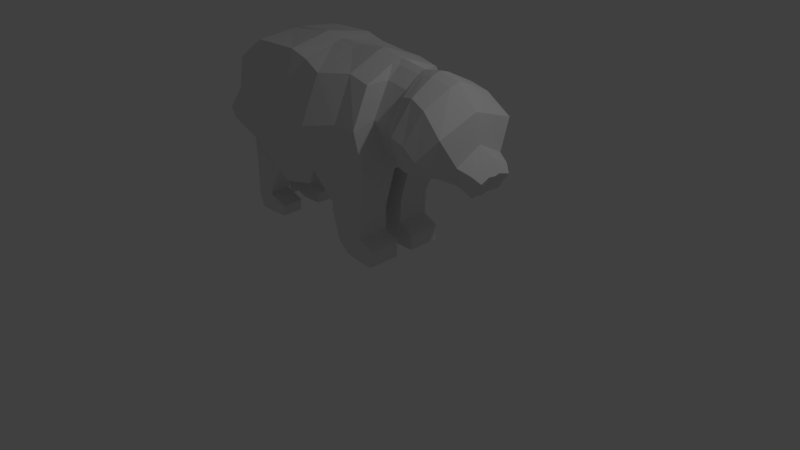 # Source: lowpoly_panda.blend  (saved by Blender 2.78.0; exported with 4.5.12 LTS)
import bpy
from mathutils import Matrix  # noqa: F401  (used for matrix-valued properties, if any)

bpy.ops.wm.read_factory_settings(use_empty=True)
scene = bpy.context.scene
scene.name = 'Scene'

# ---- collections
col_collection_1 = bpy.data.collections.new('Collection 1'); scene.collection.children.link(col_collection_1)

# ---- materials (node trees are filled in below, after node groups)
mat_material = bpy.data.materials.new('Material')
mat_material.alpha_threshold = 0.0
mat_material.use_transparent_shadow = False
mat_material.roughness = 0.5
mat_material.line_color = (0.0, 0.0, 0.0, 1.0)

# ---- material node trees

# ---- world
world_world = bpy.data.worlds.new('World'); scene.world = world_world
world_world.color = (0.05088, 0.05088, 0.05088)
world_world.use_sun_shadow = False
world_world.sun_shadow_jitter_overblur = 0.0
world_world.cycles.sampling_method = 'MANUAL'

# ---- cameras
cam_camera = bpy.data.cameras.new('Camera')
cam_camera.clip_end = 100.0
cam_camera.lens = 35.0
cam_camera.sensor_width = 32.0
cam_camera.sensor_height = 18.0
cam_camera.ortho_scale = 7.314
cam_camera.dof.focus_distance = 0.0
cam_camera.dof.aperture_fstop = 128.0

# ---- lights
light_lamp = bpy.data.lights.new('Lamp', 'POINT')
light_lamp.transmission_factor = 0.0
light_lamp.cutoff_distance = 30.0
light_lamp.energy = 100.0
light_lamp.shadow_buffer_clip_start = 1.001
light_lamp.shadow_soft_size = 0.1
light_lamp.shadow_maximum_resolution = 0.006
light_lamp.use_absolute_resolution = True

# ---- meshes
me_cube = bpy.data.meshes.new('Cube')
me_cube.from_pydata([(-1.425, -2.093, 1.739), (-1.945, -2.099, 1.613), (-1.548, -1.925, 4.906), (-2.079, -1.924, 5.06), (-2.336, -2.1, 1.53), (-3.425, -1.92, 5.027), (-3.255, -1.626, 1.59), (-4.302, -1.92, 4.412), (-4.402, -1.631, 2.053), (-4.966, -1.133, 4.008), (-5.06, -1.219, 2.005), (-5.169, -1.053, 2.93), (-1.015, -2.247, 2.262), (-0.8835, -2.103, 4.745), (-0.08714, -1.98, 2.345), (-0.06062, -1.798, 4.834), (0.6135, -2.009, 2.369), (0.5279, -1.798, 4.696), (0.7039, -1.389, 2.902), (0.6064, -1.221, 4.715), (1.169, -1.389, 2.974), (1.228, -1.236, 4.619), (1.594, -1.636, 2.838), (2.262, -1.716, 4.501), (1.937, -1.636, 2.835), (2.866, -1.825, 4.008), (2.355, -1.332, 2.818), (3.001, -1.401, 3.291), (2.764, -1.14, 2.753), (3.305, -1.28, 3.161), (3.233, -1.142, 2.566), (3.493, -1.145, 2.991), (1.381, -1.636, 2.906), (1.811, -1.637, 4.653), (-1.517, -2.446, 3.426), (-2.012, -2.466, 3.474), (-2.881, -2.49, 3.354), (-3.772, -2.483, 3.121), (-4.755, -2.087, 2.965), (-5.218, -1.716, 2.461), (-0.9434, -2.6, 3.53), (-0.07993, -2.295, 3.708), (0.5927, -2.295, 3.739), (0.6551, -1.718, 3.872), (1.198, -1.718, 3.86), (1.998, -2.081, 3.702), (2.405, -2.111, 3.444), (2.678, -1.66, 3.118), (2.903, -1.263, 2.862), (3.313, -1.15, 2.744), (1.61, -2.071, 3.803), (-1.656, -0.6807, 1.643), (-2.176, -0.6705, 1.576), (-2.511, -0.6556, 1.502), (-3.447, -0.6565, 5.141), (-3.276, -0.6258, 1.603), (-4.206, -0.6365, 4.635), (-4.289, -0.6271, 1.998), (-4.836, -0.5835, 4.276), (-5.036, -0.65, 1.92), (-5.155, -0.6399, 2.986), (-5.136, -0.6599, 2.53), (-1.611, -0.916, 1.666), (-1.648, -0.9428, 5.1), (-1.117, -0.8826, 2.308), (-0.9581, -0.9438, 5.075), (-0.1796, -0.9219, 2.388), (-0.1352, -0.9438, 5.165), (0.5211, -0.9501, 2.413), (0.4533, -0.9438, 5.027), (0.7039, -0.8395, 2.709), (0.6064, -0.8547, 5.007), (1.169, -0.8395, 2.781), (1.228, -0.8547, 4.911), (1.594, -0.9287, 2.645), (2.308, -0.9438, 4.862), (1.937, -0.9287, 2.643), (2.866, -0.9438, 4.3), (2.355, -0.8269, 2.625), (3.001, -0.842, 3.583), (2.732, -0.8269, 2.556), (3.236, -0.8562, 3.379), (3.122, -0.8269, 2.519), (3.465, -0.8562, 3.07), (1.381, -0.9287, 2.713), (3.298, -0.8027, 2.755), (-2.13, -0.8995, 1.586), (-2.17, -0.9416, 5.224), (-2.479, -0.8895, 1.514), (-3.441, -0.8989, 5.125), (-3.249, -0.9917, 1.643), (-4.219, -0.9772, 4.583), (-4.311, -0.9463, 2.179), (-4.869, -0.8374, 4.211), (-5.065, -0.9174, 2.013), (-5.153, -0.867, 2.954), (1.745, -0.9474, 4.996), (-5.16, -0.8823, 2.512), (-0.9396, -0.8758, 1.271), (-0.9227, -1.76, 1.264), (-0.3025, -1.8, 1.321), (0.2064, -0.9432, 1.355), (0.2183, -1.828, 1.352), (-0.3143, -0.915, 1.324), (-0.9545, -0.8751, 1.074), (-0.9402, -1.76, 1.07), (-0.3169, -1.799, 1.16), (0.1926, -0.9425, 1.223), (0.2047, -1.827, 1.22), (-0.329, -0.9143, 1.163), (-0.7022, -0.8726, 0.2723), (-0.6922, -1.757, 0.2729), (-0.2217, -1.797, 0.4715), (0.1635, -0.94, 0.626), (0.1734, -1.825, 0.6266), (-0.2317, -0.9118, 0.4709), (0.5832, -1.819, -0.003655), (0.5765, -0.9337, -0.004105), (0.4724, -1.82, -0.01468), (0.4642, -0.9347, -0.01523), (0.4934, -1.821, 0.506), (0.4852, -0.9363, 0.5054), (-0.4061, -0.8709, 0.01936), (-0.1379, -1.795, 0.006392), (0.1379, -0.9384, -0.006392), (-0.1479, -0.9102, 0.005722), (-0.3962, -1.756, 0.02003), (0.1479, -1.823, -0.005722), (0.6004, -1.82, 0.4217), (0.5937, -0.9353, 0.4212), (-4.403, -1.607, 1.241), (-3.649, -1.6, 0.9278), (-4.764, -1.198, 1.221), (-3.638, -0.9838, 0.9769), (-4.344, -0.9381, 1.335), (-4.849, -0.9025, 1.24), (-4.356, -1.64, 0.8258), (-3.781, -1.602, 0.7254), (-4.675, -1.21, 0.8863), (-3.769, -0.9953, 0.7662), (-4.308, -0.9863, 0.8985), (-4.71, -0.9128, 0.8937), (1.425, -0.8887, 4.944), (1.25, -0.8736, 2.755), (1.355, -1.856, 3.838), (1.25, -1.484, 2.948), (1.415, -1.522, 4.566), (-4.37, -1.634, 0.3723), (-3.879, -1.599, 0.4707), (-4.616, -1.209, 0.3218), (-3.871, -1.001, 0.5011), (-4.351, -0.986, 0.4329), (-4.649, -0.908, 0.2994), (-4.25, -1.626, -0.008703), (-3.933, -1.596, -0.03618), (-4.443, -1.201, -0.00182), (-3.927, -0.9995, -0.02818), (-4.244, -0.978, 0.09182), (-4.468, -0.9, -0.01935), (-3.543, -1.6, 0.3822), (-3.539, -1.001, 0.4129), (-3.592, -1.598, -0.01958), (-3.587, -1.001, -0.01305), (-3.3, -1.602, 0.2962), (-3.299, -1.005, 0.3207), (-3.344, -1.599, -0.01047), (-3.341, -1.002, -0.005957), (-5.025, -0.5872, 3.615), (-5.03, -0.831, 3.609), (-4.869, -0.8374, 4.211), (-4.836, -0.5835, 4.276), (-5.025, -0.5872, 3.615), (-5.03, -0.831, 3.609), (-1.425, 0.7266, 1.739), (-1.945, 0.7319, 1.613), (-1.548, 0.5581, 4.906), (-2.079, 0.5574, 5.06), (-2.336, 0.7333, 1.53), (-3.425, 0.553, 5.027), (-3.255, 0.2593, 1.59), (-4.302, 0.553, 4.412), (-4.402, 0.2647, 2.053), (-4.966, -0.2341, 4.008), (-5.06, -0.148, 2.005), (-5.169, -0.3138, 2.93), (-1.015, 0.8807, 2.262), (-0.8835, 0.7365, 4.745), (-0.08714, 0.6136, 2.345), (-0.06062, 0.4312, 4.834), (0.6135, 0.6418, 2.369), (0.5279, 0.4312, 4.696), (0.7039, 0.02265, 2.902), (0.6064, -0.1456, 4.715), (1.169, 0.02265, 2.974), (1.228, -0.1304, 4.619), (1.594, 0.2691, 2.838), (2.262, 0.3489, 4.501), (1.937, 0.2691, 2.835), (2.866, 0.4584, 4.008), (2.355, -0.0346, 2.818), (3.001, 0.03386, 3.291), (2.764, -0.2266, 2.753), (3.305, -0.08714, 3.161), (3.233, -0.2247, 2.566), (3.493, -0.2219, 2.991), (1.381, 0.2691, 2.906), (1.811, 0.2701, 4.653), (-1.517, 1.079, 3.426), (-2.012, 1.1, 3.474), (-2.881, 1.124, 3.354), (-3.772, 1.116, 3.121), (-4.755, 0.7207, 2.965), (-5.218, 0.3492, 2.461), (-0.9434, 1.233, 3.53), (-0.07993, 0.9278, 3.708), (0.5927, 0.9278, 3.739), (0.6551, 0.351, 3.872), (1.198, 0.351, 3.86), (1.998, 0.7147, 3.702), (2.405, 0.7444, 3.444), (2.678, 0.2938, 3.118), (2.903, -0.1034, 2.862), (3.313, -0.217, 2.744), (1.61, 0.7045, 3.803), (-1.656, -0.6861, 1.643), (-2.176, -0.6962, 1.576), (-1.676, -0.6834, 5.156), (-2.192, -0.6834, 5.274), (-2.511, -0.7111, 1.502), (-3.447, -0.7102, 5.141), (-3.276, -0.7409, 1.603), (-4.206, -0.7303, 4.635), (-4.289, -0.7396, 1.998), (-4.836, -0.7833, 4.276), (-5.036, -0.7167, 1.92), (-5.155, -0.7268, 2.986), (-1.078, -0.6834, 1.98), (-0.9581, -0.6834, 5.158), (-0.1738, -0.6834, 2.246), (-0.1352, -0.6834, 5.248), (0.5829, -0.6834, 2.446), (0.4533, -0.6834, 5.11), (0.7039, -0.6834, 2.654), (0.6064, -0.6834, 5.09), (1.169, -0.6834, 2.726), (1.228, -0.6834, 4.994), (1.594, -0.6834, 2.59), (2.308, -0.6834, 4.945), (1.937, -0.6834, 2.588), (2.866, -0.6834, 4.383), (2.355, -0.6834, 2.57), (3.001, -0.6834, 3.666), (2.732, -0.6834, 2.502), (3.244, -0.6834, 3.356), (3.122, -0.6834, 2.464), (3.473, -0.6834, 3.047), (1.745, -0.6834, 5.079), (1.381, -0.6834, 2.658), (3.298, -0.6834, 2.755), (-5.136, -0.7068, 2.53), (-1.611, -0.4507, 1.666), (-1.648, -0.4239, 5.1), (-1.117, -0.4841, 2.308), (-0.9581, -0.4229, 5.075), (-0.1796, -0.4449, 2.388), (-0.1352, -0.4229, 5.165), (0.5211, -0.4167, 2.413), (0.4533, -0.4229, 5.027), (0.7039, -0.5272, 2.709), (0.6064, -0.5121, 5.007), (1.169, -0.5272, 2.781), (1.228, -0.5121, 4.911), (1.594, -0.438, 2.645), (2.308, -0.4229, 4.862), (1.937, -0.438, 2.643), (2.866, -0.4229, 4.3), (2.355, -0.5399, 2.625), (3.001, -0.5247, 3.583), (2.732, -0.5399, 2.556), (3.236, -0.5105, 3.379), (3.122, -0.5399, 2.519), (3.465, -0.5105, 3.07), (1.381, -0.438, 2.713), (3.298, -0.564, 2.755), (-2.13, -0.4672, 1.586), (-2.17, -0.4252, 5.224), (-2.479, -0.4772, 1.514), (-3.441, -0.4678, 5.125), (-3.249, -0.375, 1.643), (-4.219, -0.3895, 4.583), (-4.311, -0.4204, 2.179), (-4.869, -0.5293, 4.211), (-5.065, -0.4493, 2.013), (-5.153, -0.4998, 2.954), (1.745, -0.4194, 4.996), (-5.16, -0.4844, 2.512), (-0.9396, -0.4909, 1.271), (-0.9227, 0.3936, 1.264), (-0.3025, 0.4332, 1.321), (0.2064, -0.4235, 1.355), (0.2183, 0.4614, 1.352), (-0.3143, -0.4517, 1.324), (-0.9545, -0.4916, 1.074), (-0.9402, 0.3931, 1.07), (-0.3169, 0.4325, 1.16), (0.1926, -0.4242, 1.223), (0.2047, 0.4607, 1.22), (-0.329, -0.4524, 1.163), (-0.7022, -0.4941, 0.2723), (-0.6922, 0.3907, 0.2729), (-0.2217, 0.43, 0.4715), (0.1635, -0.4267, 0.626), (0.1734, 0.4582, 0.6266), (-0.2317, -0.4549, 0.4709), (0.5832, 0.4518, -0.003655), (0.5765, -0.433, -0.004105), (0.4724, 0.4529, -0.01468), (0.4642, -0.432, -0.01523), (0.4934, 0.4545, 0.506), (0.4852, -0.4304, 0.5054), (-0.4061, -0.4958, 0.01936), (-0.1379, 0.4283, 0.006392), (0.1379, -0.4283, -0.006392), (-0.1479, -0.4565, 0.005722), (-0.3962, 0.3891, 0.02003), (0.1479, 0.4565, -0.005722), (0.6004, 0.4535, 0.4217), (0.5937, -0.4314, 0.4212), (-4.403, 0.2399, 1.241), (-3.649, 0.2334, 0.9278), (-4.764, -0.1685, 1.221), (-3.638, -0.383, 0.9769), (-4.344, -0.4286, 1.335), (-4.849, -0.4642, 1.24), (-4.356, 0.2729, 0.8258), (-3.781, 0.2353, 0.7254), (-4.675, -0.157, 0.8863), (-3.769, -0.3714, 0.7662), (-4.308, -0.3804, 0.8985), (-4.71, -0.4539, 0.8937), (1.425, -0.478, 4.944), (1.25, -0.4931, 2.755), (1.425, -0.6834, 5.026), (1.25, -0.6834, 2.7), (1.355, 0.4894, 3.838), (1.25, 0.1169, 2.948), (1.415, 0.1548, 4.566), (-4.37, 0.2672, 0.3723), (-3.879, 0.232, 0.4707), (-4.616, -0.1577, 0.3218), (-3.871, -0.366, 0.5011), (-4.351, -0.3808, 0.4329), (-4.649, -0.4587, 0.2994), (-4.25, 0.2593, -0.008703), (-3.933, 0.2295, -0.03618), (-4.443, -0.1656, -0.00182), (-3.927, -0.3672, -0.02818), (-4.244, -0.3887, 0.09182), (-4.468, -0.4667, -0.01935), (-3.543, 0.2331, 0.3822), (-3.539, -0.3653, 0.4129), (-3.592, 0.231, -0.01958), (-3.587, -0.3657, -0.01305), (-3.3, 0.2358, 0.2962), (-3.299, -0.3613, 0.3207), (-3.344, 0.2319, -0.01047), (-3.341, -0.3647, -0.005957), (-5.025, -0.7796, 3.615), (-5.03, -0.5358, 3.609), (-4.869, -0.5293, 4.211), (-4.836, -0.7833, 4.276), (-5.025, -0.7796, 3.615), (-5.03, -0.5358, 3.609)], [], [(62, 0, 1, 86), (63, 87, 3, 2), (63, 2, 13, 65), (34, 2, 3, 35), (35, 3, 5, 36), (86, 1, 4, 88), (88, 4, 6, 90), (36, 5, 7, 37), (37, 7, 9, 38), (92, 90, 133, 134), (6, 8, 130, 131), (38, 9, 11, 39), (65, 13, 15, 67), (34, 0, 12, 40), (41, 14, 16, 42), (40, 12, 14, 41), (69, 17, 19, 71), (67, 15, 17, 69), (42, 16, 18, 43), (50, 32, 22, 45), (43, 18, 20, 44), (71, 19, 21, 73), (75, 23, 25, 77), (46, 24, 26, 47), (45, 22, 24, 46), (47, 26, 28, 48), (77, 25, 27, 79), (81, 29, 31, 83), (79, 27, 29, 81), (85, 83, 31, 49), (48, 28, 30, 49), (142, 146, 33, 96), (144, 145, 32, 50), (146, 144, 50, 33), (29, 48, 49, 31), (82, 85, 49, 30), (27, 47, 48, 29), (23, 45, 46, 25), (25, 46, 47, 27), (19, 43, 44, 21), (33, 50, 45, 23), (17, 42, 43, 19), (13, 40, 41, 15), (15, 41, 42, 17), (2, 34, 40, 13), (8, 38, 39, 10), (6, 37, 38, 8), (4, 36, 37, 6), (1, 35, 36, 4), (0, 34, 35, 1), (94, 97, 61, 59), (143, 343, 257, 84), (80, 252, 254, 82), (78, 250, 252, 80), (76, 248, 250, 78), (74, 246, 248, 76), (84, 257, 246, 74), (70, 242, 244, 72), (68, 240, 242, 70), (66, 238, 240, 68), (64, 236, 238, 66), (62, 51, 236, 64), (168, 167, 60, 95), (97, 95, 60, 61), (89, 54, 56, 91), (91, 56, 58, 93), (87, 227, 54, 89), (3, 87, 89, 5), (7, 91, 93, 9), (5, 89, 91, 7), (39, 11, 95, 97), (9, 93, 168, 95, 11), (0, 62, 64, 12), (16, 68, 70, 18), (18, 70, 72, 20), (32, 84, 74, 22), (22, 74, 76, 24), (24, 76, 78, 26), (26, 78, 80, 28), (28, 80, 82, 30), (145, 143, 84, 32), (10, 39, 97, 94), (254, 258, 85, 82), (342, 142, 96, 256), (258, 255, 83, 85), (251, 79, 81, 253), (253, 81, 83, 255), (249, 77, 79, 251), (256, 96, 75, 247), (247, 75, 77, 249), (243, 71, 73, 245), (239, 67, 69, 241), (241, 69, 71, 243), (237, 65, 67, 239), (57, 92, 94, 59), (55, 90, 92, 57), (53, 88, 90, 55), (52, 86, 88, 53), (226, 63, 65, 237), (226, 227, 87, 63), (51, 62, 86, 52), (16, 14, 100, 102), (64, 66, 103, 98), (101, 102, 108, 107), (98, 103, 109, 104), (14, 12, 99, 100), (66, 68, 101, 103), (12, 64, 98, 99), (68, 16, 102, 101), (108, 106, 112, 114), (109, 107, 113, 115), (99, 98, 104, 105), (103, 101, 107, 109), (102, 100, 106, 108), (100, 99, 105, 106), (113, 114, 120, 121), (121, 120, 128, 129), (106, 105, 111, 112), (104, 109, 115, 110), (107, 108, 114, 113), (105, 104, 110, 111), (112, 111, 126, 123), (114, 112, 123, 127), (115, 113, 124, 125), (111, 110, 122, 126), (127, 124, 119, 118), (110, 115, 125, 122), (124, 127, 123, 125), (122, 125, 123, 126), (124, 113, 121, 119), (114, 127, 118, 120), (129, 128, 116, 117), (120, 118, 116, 128), (119, 121, 129, 117), (118, 119, 117, 116), (130, 132, 138, 136), (135, 134, 140, 141), (94, 92, 134, 135), (10, 94, 135, 132), (8, 10, 132, 130), (90, 6, 131, 133), (138, 141, 152, 149), (140, 139, 150, 151), (134, 133, 139, 140), (132, 135, 141, 138), (133, 131, 137, 139), (131, 130, 136, 137), (73, 21, 146, 142), (44, 20, 145, 144), (21, 44, 144, 146), (72, 244, 343, 143), (20, 72, 143, 145), (245, 73, 142, 342), (75, 96, 33, 23), (151, 150, 156, 157), (147, 149, 155, 153), (139, 137, 148, 150), (137, 136, 147, 148), (141, 140, 151, 152), (136, 138, 149, 147), (156, 154, 153, 157), (157, 153, 155, 158), (149, 152, 158, 155), (154, 156, 162, 161), (148, 147, 153, 154), (152, 151, 157, 158), (161, 162, 166, 165), (148, 154, 161, 159), (150, 148, 159, 160), (156, 150, 160, 162), (164, 163, 165, 166), (162, 160, 164, 166), (160, 159, 163, 164), (159, 161, 165, 163), (167, 168, 172, 171), (169, 170, 171, 172), (58, 167, 171, 170), (93, 58, 170, 169), (168, 93, 169, 172), (260, 284, 174, 173), (261, 175, 176, 285), (261, 263, 186, 175), (207, 208, 176, 175), (208, 209, 178, 176), (284, 286, 177, 174), (286, 288, 179, 177), (209, 210, 180, 178), (210, 211, 182, 180), (290, 332, 331, 288), (179, 329, 328, 181), (211, 212, 184, 182), (263, 265, 188, 186), (207, 213, 185, 173), (214, 215, 189, 187), (213, 214, 187, 185), (267, 269, 192, 190), (265, 267, 190, 188), (215, 216, 191, 189), (223, 218, 195, 205), (216, 217, 193, 191), (269, 271, 194, 192), (273, 275, 198, 196), (219, 220, 199, 197), (218, 219, 197, 195), (220, 221, 201, 199), (275, 277, 200, 198), (279, 281, 204, 202), (277, 279, 202, 200), (283, 222, 204, 281), (221, 222, 203, 201), (340, 294, 206, 346), (344, 223, 205, 345), (346, 206, 223, 344), (202, 204, 222, 221), (280, 203, 222, 283), (200, 202, 221, 220), (196, 198, 219, 218), (198, 200, 220, 219), (192, 194, 217, 216), (206, 196, 218, 223), (190, 192, 216, 215), (186, 188, 214, 213), (188, 190, 215, 214), (175, 186, 213, 207), (181, 183, 212, 211), (179, 181, 211, 210), (177, 179, 210, 209), (174, 177, 209, 208), (173, 174, 208, 207), (292, 234, 259, 295), (341, 282, 257, 343), (278, 280, 254, 252), (276, 278, 252, 250), (274, 276, 250, 248), (272, 274, 248, 246), (282, 272, 246, 257), (268, 270, 244, 242), (266, 268, 242, 240), (264, 266, 240, 238), (262, 264, 238, 236), (260, 262, 236, 224), (368, 293, 235, 367), (295, 259, 235, 293), (287, 289, 231, 229), (289, 291, 233, 231), (285, 287, 229, 227), (176, 178, 287, 285), (180, 182, 291, 289), (178, 180, 289, 287), (212, 295, 293, 184), (182, 184, 293, 368, 291), (173, 185, 262, 260), (189, 191, 268, 266), (191, 193, 270, 268), (205, 195, 272, 282), (195, 197, 274, 272), (197, 199, 276, 274), (199, 201, 278, 276), (201, 203, 280, 278), (345, 205, 282, 341), (183, 292, 295, 212), (254, 280, 283, 258), (342, 256, 294, 340), (258, 283, 281, 255), (251, 253, 279, 277), (253, 255, 281, 279), (249, 251, 277, 275), (256, 247, 273, 294), (247, 249, 275, 273), (243, 245, 271, 269), (239, 241, 267, 265), (241, 243, 269, 267), (237, 239, 265, 263), (232, 234, 292, 290), (230, 232, 290, 288), (228, 230, 288, 286), (225, 228, 286, 284), (226, 237, 263, 261), (226, 261, 285, 227), (224, 225, 284, 260), (189, 300, 298, 187), (262, 296, 301, 264), (299, 305, 306, 300), (296, 302, 307, 301), (187, 298, 297, 185), (264, 301, 299, 266), (185, 297, 296, 262), (266, 299, 300, 189), (306, 312, 310, 304), (307, 313, 311, 305), (297, 303, 302, 296), (301, 307, 305, 299), (300, 306, 304, 298), (298, 304, 303, 297), (311, 319, 318, 312), (319, 327, 326, 318), (304, 310, 309, 303), (302, 308, 313, 307), (305, 311, 312, 306), (303, 309, 308, 302), (310, 321, 324, 309), (312, 325, 321, 310), (313, 323, 322, 311), (309, 324, 320, 308), (325, 316, 317, 322), (308, 320, 323, 313), (322, 323, 321, 325), (320, 324, 321, 323), (322, 317, 319, 311), (312, 318, 316, 325), (327, 315, 314, 326), (318, 326, 314, 316), (317, 315, 327, 319), (316, 314, 315, 317), (328, 334, 336, 330), (333, 339, 338, 332), (292, 333, 332, 290), (183, 330, 333, 292), (181, 328, 330, 183), (288, 331, 329, 179), (336, 349, 352, 339), (338, 351, 350, 337), (332, 338, 337, 331), (330, 336, 339, 333), (331, 337, 335, 329), (329, 335, 334, 328), (271, 340, 346, 194), (217, 344, 345, 193), (194, 346, 344, 217), (270, 341, 343, 244), (193, 345, 341, 270), (245, 342, 340, 271), (273, 196, 206, 294), (351, 357, 356, 350), (347, 353, 355, 349), (337, 350, 348, 335), (335, 348, 347, 334), (339, 352, 351, 338), (334, 347, 349, 336), (356, 357, 353, 354), (357, 358, 355, 353), (349, 355, 358, 352), (354, 361, 362, 356), (348, 354, 353, 347), (352, 358, 357, 351), (361, 365, 366, 362), (348, 359, 361, 354), (350, 360, 359, 348), (356, 362, 360, 350), (364, 366, 365, 363), (362, 366, 364, 360), (360, 364, 363, 359), (359, 363, 365, 361), (367, 371, 372, 368), (369, 372, 371, 370), (233, 370, 371, 367), (291, 369, 370, 233), (368, 372, 369, 291)])
me_cube.materials.append(mat_material)
me_cube.use_remesh_preserve_volume = False
me_cube.use_remesh_preserve_attributes = False
me_cube.use_mirror_vertex_groups = False
me_cube.update()
arm_armature_001 = bpy.data.armatures.new('Armature.001')  # bones are not reproduced

# ---- objects
ob_armature = bpy.data.objects.new('Armature', arm_armature_001)
ob_cube = bpy.data.objects.new('Cube', me_cube)
ob_lamp = bpy.data.objects.new('Lamp', light_lamp)
ob_camera = bpy.data.objects.new('Camera', cam_camera)

# ---- transforms, parenting, visibility, modifiers, constraints
ob_armature.location = (-1.092, 1.609, 0.0)
ob_armature.rotation_euler = (1.571, 0.0, -1.571)
ob_armature.scale = (1.207, 1.207, 1.207)
ob_armature.show_in_front = True
ob_armature.lineart.crease_threshold = 0.0
ob_cube.location = (0.0, 0.6834, 0.0)
ob_cube.scale = (0.5, 0.5, 0.5)
ob_cube.lock_rotations_4d = False
ob_cube.empty_display_type = 'ARROWS'
ob_cube.lineart.crease_threshold = 0.0
ob_lamp.location = (4.076, 1.005, 5.904)
ob_lamp.rotation_euler = (0.6503, 0.05522, 1.866)
ob_lamp.lock_rotations_4d = False
ob_lamp.empty_display_type = 'ARROWS'
ob_lamp.color = (0.0, 0.0, 0.0, 0.0)
ob_lamp.lineart.crease_threshold = 0.0
ob_camera.location = (7.481, -6.508, 5.344)
ob_camera.rotation_euler = (1.109, 0.0, 0.8149)
ob_camera.lock_rotations_4d = False
ob_camera.empty_display_type = 'ARROWS'
ob_camera.color = (0.0, 0.0, 0.0, 0.0)
ob_camera.display_type = 'WIRE'
ob_camera.lineart.crease_threshold = 0.0

# ---- collection membership
col_collection_1.objects.link(ob_armature)
col_collection_1.objects.link(ob_cube)
col_collection_1.objects.link(ob_lamp)
col_collection_1.objects.link(ob_camera)

# ---- scene / render settings (as saved in the file)
scene.camera = ob_camera
scene.frame_start = 1; scene.frame_end = 250; scene.frame_set(1)
scene.render.engine = 'BLENDER_EEVEE_NEXT'
scene.render.resolution_percentage = 50
scene.render.dither_intensity = 0.0
scene.cycles.use_denoising = False
scene.cycles.samples = 128
scene.cycles.sampling_pattern = 'TABULATED_SOBOL'
scene.cycles.light_sampling_threshold = 0.0
scene.cycles.use_adaptive_sampling = False
scene.cycles.use_light_tree = False
scene.cycles.blur_glossy = 0.0
scene.cycles.sample_clamp_indirect = 0.0
scene.view_settings.view_transform = 'Standard'
bpy.context.view_layer.update()
